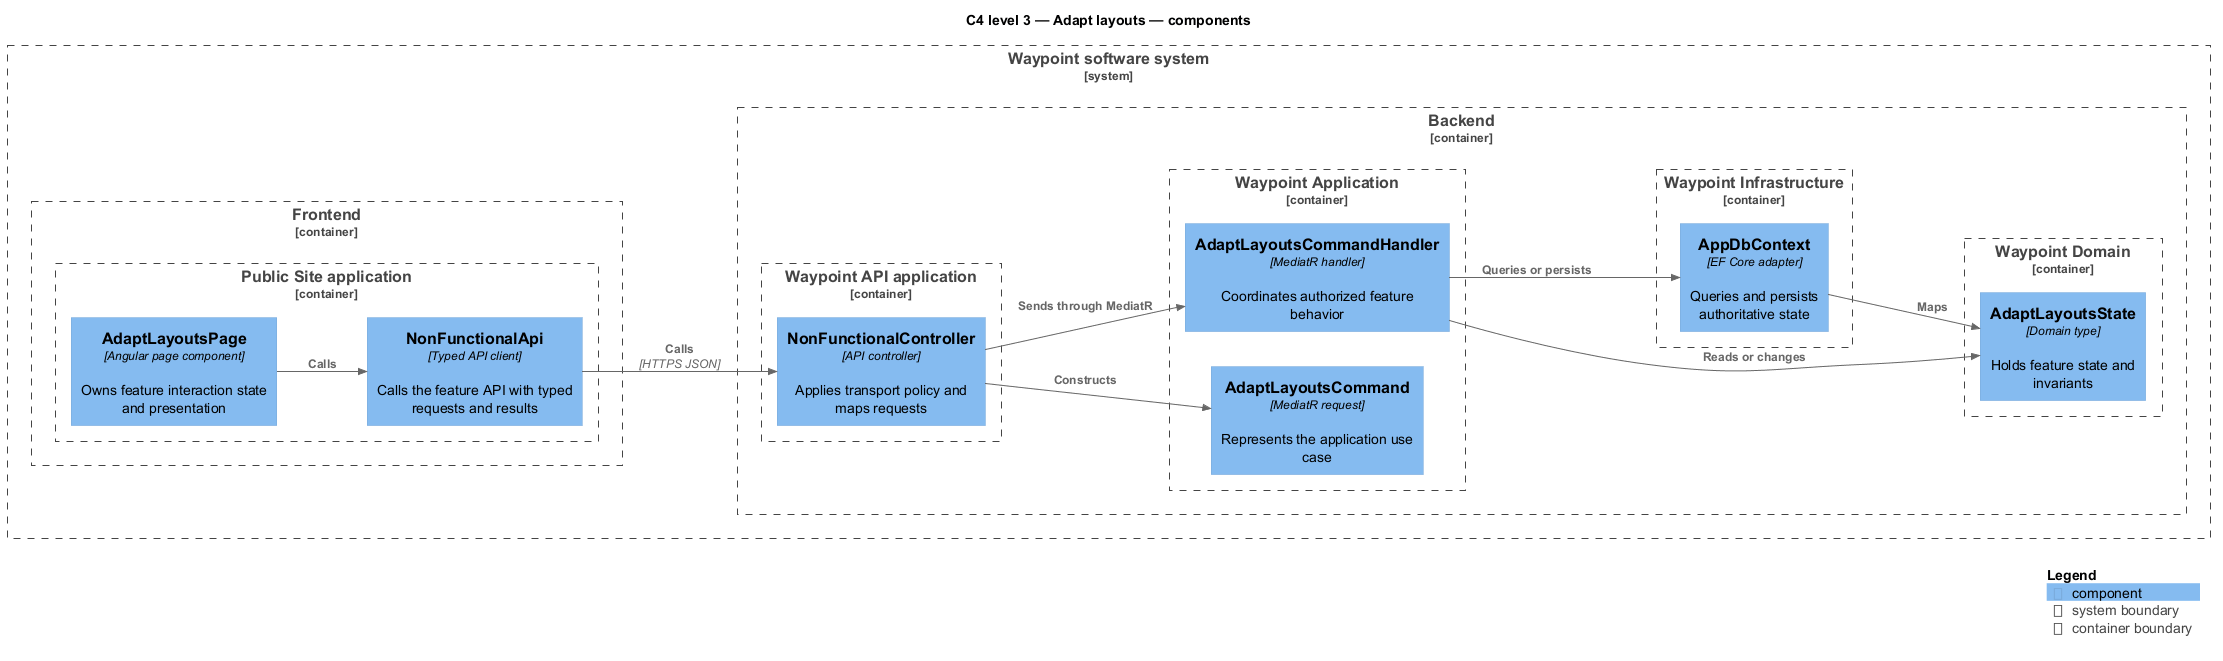

The diagram above was rendered by PlantUML. Its source (embedded in the PNG):
@startuml
!include <C4/C4_Component>
LAYOUT_LEFT_RIGHT()
title C4 level 3 — Adapt layouts — components
System_Boundary(waypoint, "Waypoint software system") {
  Container_Boundary(frontend, "Frontend") {
    Container_Boundary(frontend_app, "Public Site application") {
      Component(page, "AdaptLayoutsPage", "Angular page component", "Owns feature interaction state and presentation")
      Component(client, "NonFunctionalApi", "Typed API client", "Calls the feature API with typed requests and results")
    }
  }
  Container_Boundary(backend, "Backend") {
    Container_Boundary(api_app, "Waypoint API application") {
      Component(controller, "NonFunctionalController", "API controller", "Applies transport policy and maps requests")
    }
    Container_Boundary(application, "Waypoint Application") {
      Component(request, "AdaptLayoutsCommand", "MediatR request", "Represents the application use case")
      Component(handler, "AdaptLayoutsCommandHandler", "MediatR handler", "Coordinates authorized feature behavior")
    }
    Container_Boundary(domain, "Waypoint Domain") {
      Component(entity, "AdaptLayoutsState", "Domain type", "Holds feature state and invariants")
    }
    Container_Boundary(infrastructure, "Waypoint Infrastructure") {
      Component(persistence, "AppDbContext", "EF Core adapter", "Queries and persists authoritative state")
    }
  }
}
Rel(page, client, "Calls")
Rel(client, controller, "Calls", "HTTPS JSON")
Rel(controller, request, "Constructs")
Rel(controller, handler, "Sends through MediatR")
Rel(handler, entity, "Reads or changes")
Rel(handler, persistence, "Queries or persists")
Rel(persistence, entity, "Maps")
SHOW_LEGEND()
@enduml